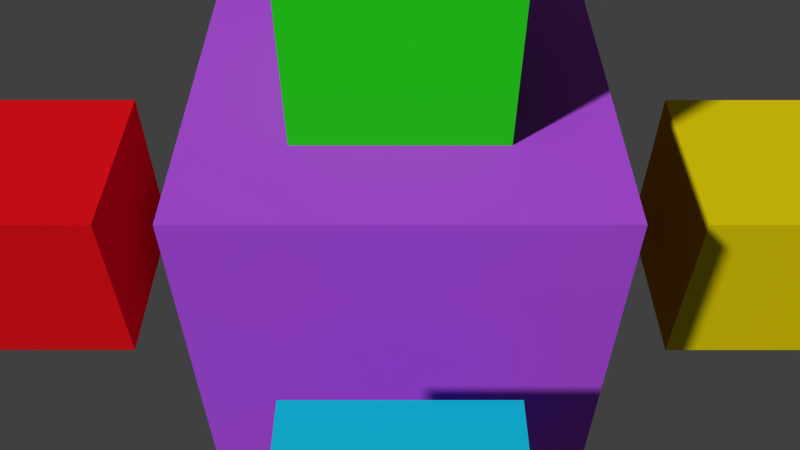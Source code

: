 # Source: spatial.blend  (saved by Blender 2.76.0; exported with 4.5.12 LTS)
import bpy
from mathutils import Matrix  # noqa: F401  (used for matrix-valued properties, if any)

bpy.ops.wm.read_factory_settings(use_empty=True)
scene = bpy.context.scene
scene.name = 'Scene'

# ---- collections
col_collection_1 = bpy.data.collections.new('Collection 1'); scene.collection.children.link(col_collection_1)

# ---- materials (node trees are filled in below, after node groups)
mat_material_001 = bpy.data.materials.new('Material.001')
mat_material_001.alpha_threshold = 0.0
mat_material_001.use_transparent_shadow = False
mat_material_001.diffuse_color = (0.4707, 0.0815, 0.8, 1.0)
mat_material_001.roughness = 0.5
mat_material = bpy.data.materials.new('Material')
mat_material.alpha_threshold = 0.0
mat_material.use_transparent_shadow = False
mat_material.diffuse_color = (0.02002, 0.005119, 0.8, 1.0)
mat_material.roughness = 0.5
mat_material.line_color = (0.0, 0.0, 0.0, 1.0)
mat_material_003 = bpy.data.materials.new('Material.003')
mat_material_003.alpha_threshold = 0.0
mat_material_003.use_transparent_shadow = False
mat_material_003.diffuse_color = (0.02388, 0.8, 0.01391, 1.0)
mat_material_003.roughness = 0.5
mat_material_003.line_color = (0.0, 0.0, 0.0, 1.0)
mat_material_004 = bpy.data.materials.new('Material.004')
mat_material_004.alpha_threshold = 0.0
mat_material_004.use_transparent_shadow = False
mat_material_004.diffuse_color = (0.8, 0.2216, 0.006109, 1.0)
mat_material_004.roughness = 0.5
mat_material_004.line_color = (0.0, 0.0, 0.0, 1.0)
mat_material_005 = bpy.data.materials.new('Material.005')
mat_material_005.alpha_threshold = 0.0
mat_material_005.use_transparent_shadow = False
mat_material_005.diffuse_color = (0.007689, 0.5496, 0.8, 1.0)
mat_material_005.roughness = 0.5
mat_material_005.line_color = (0.0, 0.0, 0.0, 1.0)
mat_material_006 = bpy.data.materials.new('Material.006')
mat_material_006.alpha_threshold = 0.0
mat_material_006.use_transparent_shadow = False
mat_material_006.diffuse_color = (0.8, 0.661, 0.6819, 1.0)
mat_material_006.roughness = 0.5
mat_material_006.line_color = (0.0, 0.0, 0.0, 1.0)
mat_material_007 = bpy.data.materials.new('Material.007')
mat_material_007.alpha_threshold = 0.0
mat_material_007.use_transparent_shadow = False
mat_material_007.diffuse_color = (0.8, 0.00618, 0.01104, 1.0)
mat_material_007.roughness = 0.5
mat_material_007.line_color = (0.0, 0.0, 0.0, 1.0)
mat_material_008 = bpy.data.materials.new('Material.008')
mat_material_008.alpha_threshold = 0.0
mat_material_008.use_transparent_shadow = False
mat_material_008.diffuse_color = (0.8, 0.6402, 0.003172, 1.0)
mat_material_008.roughness = 0.5
mat_material_008.line_color = (0.0, 0.0, 0.0, 1.0)

# ---- material node trees

# ---- world
world_world = bpy.data.worlds.new('World'); scene.world = world_world
world_world.color = (0.05088, 0.05088, 0.05088)
world_world.use_sun_shadow = False
world_world.sun_shadow_jitter_overblur = 0.0
world_world.cycles.sampling_method = 'MANUAL'
world_world.cycles.sample_map_resolution = 256

# ---- cameras
cam_camera_003 = bpy.data.cameras.new('Camera.003')
cam_camera_003.clip_end = 100.0
cam_camera_003.lens = 35.0
cam_camera_003.sensor_width = 32.0
cam_camera_003.sensor_height = 18.0
cam_camera_003.display_size = 2.0
cam_camera_003.dof.focus_distance = 0.0
cam_camera_003.dof.aperture_fstop = 128.0
cam_camera_003.dof.aperture_blades = 6
cam_camera_002 = bpy.data.cameras.new('Camera.002')
cam_camera_002.clip_end = 100.0
cam_camera_002.lens = 35.0
cam_camera_002.sensor_width = 32.0
cam_camera_002.sensor_height = 18.0
cam_camera_002.display_size = 2.0
cam_camera_002.dof.focus_distance = 0.0
cam_camera_002.dof.aperture_fstop = 128.0
cam_camera_002.dof.aperture_blades = 6
cam_camera_001 = bpy.data.cameras.new('Camera.001')
cam_camera_001.clip_end = 100.0
cam_camera_001.lens = 35.0
cam_camera_001.sensor_width = 32.0
cam_camera_001.sensor_height = 18.0
cam_camera_001.display_size = 2.0
cam_camera_001.dof.focus_distance = 0.0
cam_camera_001.dof.aperture_fstop = 128.0
cam_camera_001.dof.aperture_blades = 6
cam_camera = bpy.data.cameras.new('Camera')
cam_camera.clip_end = 100.0
cam_camera.lens = 35.0
cam_camera.sensor_width = 32.0
cam_camera.sensor_height = 18.0
cam_camera.display_size = 2.0
cam_camera.dof.focus_distance = 0.0
cam_camera.dof.aperture_fstop = 128.0
cam_camera.dof.aperture_blades = 6

# ---- meshes
me_cube_001 = bpy.data.meshes.new('Cube.001')
me_cube_001.from_pydata([(1.0, 1.0, -1.0), (1.0, -1.0, -1.0), (-1.0, -1.0, -1.0), (-1.0, 1.0, -1.0), (1.0, 1.0, 1.0), (1.0, -1.0, 1.0), (-1.0, -1.0, 1.0), (-1.0, 1.0, 1.0)], [], [(0, 1, 2, 3), (4, 7, 6, 5), (0, 4, 5, 1), (1, 5, 6, 2), (2, 6, 7, 3), (4, 0, 3, 7)])
me_cube_001.materials.append(mat_material_001)
me_cube_001.use_remesh_preserve_volume = False
me_cube_001.use_remesh_preserve_attributes = False
me_cube_001.use_mirror_vertex_groups = False
me_cube_001.update()
me_cube = bpy.data.meshes.new('Cube')
me_cube.from_pydata([(1.0, 1.0, -1.0), (1.0, -1.0, -1.0), (-1.0, -1.0, -1.0), (-1.0, 1.0, -1.0), (1.0, 1.0, 1.0), (1.0, -1.0, 1.0), (-1.0, -1.0, 1.0), (-1.0, 1.0, 1.0)], [], [(0, 1, 2, 3), (4, 7, 6, 5), (0, 4, 5, 1), (1, 5, 6, 2), (2, 6, 7, 3), (4, 0, 3, 7)])
me_cube.materials.append(mat_material)
me_cube.use_remesh_preserve_volume = False
me_cube.use_remesh_preserve_attributes = False
me_cube.use_mirror_vertex_groups = False
me_cube.update()
me_cube_003 = bpy.data.meshes.new('Cube.003')
me_cube_003.from_pydata([(1.0, 1.0, -1.0), (1.0, -1.0, -1.0), (-1.0, -1.0, -1.0), (-1.0, 1.0, -1.0), (1.0, 1.0, 1.0), (1.0, -1.0, 1.0), (-1.0, -1.0, 1.0), (-1.0, 1.0, 1.0)], [], [(0, 1, 2, 3), (4, 7, 6, 5), (0, 4, 5, 1), (1, 5, 6, 2), (2, 6, 7, 3), (4, 0, 3, 7)])
me_cube_003.materials.append(mat_material_003)
me_cube_003.use_remesh_preserve_volume = False
me_cube_003.use_remesh_preserve_attributes = False
me_cube_003.use_mirror_vertex_groups = False
me_cube_003.update()
me_cube_004 = bpy.data.meshes.new('Cube.004')
me_cube_004.from_pydata([(1.0, 1.0, -1.0), (1.0, -1.0, -1.0), (-1.0, -1.0, -1.0), (-1.0, 1.0, -1.0), (1.0, 1.0, 1.0), (1.0, -1.0, 1.0), (-1.0, -1.0, 1.0), (-1.0, 1.0, 1.0)], [], [(0, 1, 2, 3), (4, 7, 6, 5), (0, 4, 5, 1), (1, 5, 6, 2), (2, 6, 7, 3), (4, 0, 3, 7)])
me_cube_004.materials.append(mat_material_004)
me_cube_004.use_remesh_preserve_volume = False
me_cube_004.use_remesh_preserve_attributes = False
me_cube_004.use_mirror_vertex_groups = False
me_cube_004.update()
me_cube_005 = bpy.data.meshes.new('Cube.005')
me_cube_005.from_pydata([(1.0, 1.0, -1.0), (1.0, -1.0, -1.0), (-1.0, -1.0, -1.0), (-1.0, 1.0, -1.0), (1.0, 1.0, 1.0), (1.0, -1.0, 1.0), (-1.0, -1.0, 1.0), (-1.0, 1.0, 1.0)], [], [(0, 1, 2, 3), (4, 7, 6, 5), (0, 4, 5, 1), (1, 5, 6, 2), (2, 6, 7, 3), (4, 0, 3, 7)])
me_cube_005.materials.append(mat_material_005)
me_cube_005.use_remesh_preserve_volume = False
me_cube_005.use_remesh_preserve_attributes = False
me_cube_005.use_mirror_vertex_groups = False
me_cube_005.update()
me_cube_006 = bpy.data.meshes.new('Cube.006')
me_cube_006.from_pydata([(1.0, 1.0, -1.0), (1.0, -1.0, -1.0), (-1.0, -1.0, -1.0), (-1.0, 1.0, -1.0), (1.0, 1.0, 1.0), (1.0, -1.0, 1.0), (-1.0, -1.0, 1.0), (-1.0, 1.0, 1.0)], [], [(0, 1, 2, 3), (4, 7, 6, 5), (0, 4, 5, 1), (1, 5, 6, 2), (2, 6, 7, 3), (4, 0, 3, 7)])
me_cube_006.materials.append(mat_material_006)
me_cube_006.use_remesh_preserve_volume = False
me_cube_006.use_remesh_preserve_attributes = False
me_cube_006.use_mirror_vertex_groups = False
me_cube_006.update()
me_cube_007 = bpy.data.meshes.new('Cube.007')
me_cube_007.from_pydata([(1.0, 1.0, -1.0), (1.0, -1.0, -1.0), (-1.0, -1.0, -1.0), (-1.0, 1.0, -1.0), (1.0, 1.0, 1.0), (1.0, -1.0, 1.0), (-1.0, -1.0, 1.0), (-1.0, 1.0, 1.0)], [], [(0, 1, 2, 3), (4, 7, 6, 5), (0, 4, 5, 1), (1, 5, 6, 2), (2, 6, 7, 3), (4, 0, 3, 7)])
me_cube_007.materials.append(mat_material_007)
me_cube_007.use_remesh_preserve_volume = False
me_cube_007.use_remesh_preserve_attributes = False
me_cube_007.use_mirror_vertex_groups = False
me_cube_007.update()
me_cube_008 = bpy.data.meshes.new('Cube.008')
me_cube_008.from_pydata([(1.0, 1.0, -1.0), (1.0, -1.0, -1.0), (-1.0, -1.0, -1.0), (-1.0, 1.0, -1.0), (1.0, 1.0, 1.0), (1.0, -1.0, 1.0), (-1.0, -1.0, 1.0), (-1.0, 1.0, 1.0)], [], [(0, 1, 2, 3), (4, 7, 6, 5), (0, 4, 5, 1), (1, 5, 6, 2), (2, 6, 7, 3), (4, 0, 3, 7)])
me_cube_008.materials.append(mat_material_008)
me_cube_008.use_remesh_preserve_volume = False
me_cube_008.use_remesh_preserve_attributes = False
me_cube_008.use_mirror_vertex_groups = False
me_cube_008.update()

# ---- objects
ob_camerawest = bpy.data.objects.new('CameraWest', cam_camera_003)
ob_cameraeasttest = bpy.data.objects.new('CameraEastTest', cam_camera_002)
ob_camerawestusd = bpy.data.objects.new('CameraWestUSD', cam_camera_001)
ob_cameraeast = bpy.data.objects.new('CameraEast', cam_camera)
ob_main = bpy.data.objects.new('Main', me_cube_001)
ob_face_001 = bpy.data.objects.new('_face.001', None)
ob_inside = bpy.data.objects.new('Inside', me_cube)
ob_ontop = bpy.data.objects.new('OnTop', me_cube_003)
ob_towest = bpy.data.objects.new('ToWest', me_cube_004)
ob_face_002 = bpy.data.objects.new('_face.002', None)
ob_toeast = bpy.data.objects.new('ToEast', me_cube_005)
ob_below = bpy.data.objects.new('Below', me_cube_006)
ob_tosouth = bpy.data.objects.new('ToSouth', me_cube_007)
ob_tonorth = bpy.data.objects.new('ToNorth', me_cube_008)
ob_face = bpy.data.objects.new('_face', None)

# ---- transforms, parenting, visibility, modifiers, constraints
ob_camerawest.location = (-9.0, 0.0, 0.0)
ob_camerawest.rotation_euler = (0.0, 1.994e-06, 4.712)
ob_camerawest.lineart.crease_threshold = 0.0
ob_cameraeasttest.location = (7.0, 0.0, 0.0)
ob_cameraeasttest.rotation_euler = (0.0, 0.0, 1.571)
ob_cameraeasttest.lineart.crease_threshold = 0.0
ob_camerawestusd.location = (-9.0, 0.0, 0.0)
ob_camerawestusd.rotation_euler = (0.0, 3.142, 4.712)
ob_camerawestusd.lineart.crease_threshold = 0.0
ob_cameraeast.location = (7.0, 0.0, 7.0)
ob_cameraeast.rotation_euler = (0.7854, 0.0, 1.571)
ob_cameraeast.lineart.crease_threshold = 0.0
ob_main.location = (0.0, 0.0, 0.0)
ob_main.scale = (2.0, 2.0, 2.0)
ob_main.lock_rotations_4d = False
ob_main.empty_display_type = 'ARROWS'
ob_main.lineart.crease_threshold = 0.0
ob_face_001.parent = ob_main
ob_face_001.matrix_parent_inverse = Matrix(((0.5, 0.0, 0.0, 0.0), (0.0, 0.5, 0.0, 0.0), (0.0, 0.0, 0.5, 0.0), (0.0, 0.0, 0.0, 1.0)))
ob_face_001.location = (0.0, 0.0, 0.0)
ob_face_001.rotation_euler = (0.0, 0.0, 3.142)
ob_face_001.empty_display_type = 'ARROWS'
ob_face_001.empty_image_offset = (0.0, 0.0)
ob_face_001.lineart.crease_threshold = 0.0
ob_inside.location = (0.0, 0.0, 0.0)
ob_inside.lock_rotations_4d = False
ob_inside.empty_display_type = 'ARROWS'
ob_inside.show_in_front = True
ob_inside.lineart.crease_threshold = 0.0
ob_ontop.location = (0.0, 0.0, 3.0)
ob_ontop.lock_rotations_4d = False
ob_ontop.empty_display_type = 'ARROWS'
ob_ontop.lineart.crease_threshold = 0.0
ob_towest.location = (-4.0, 0.0, 0.0)
ob_towest.lock_rotations_4d = False
ob_towest.empty_display_type = 'ARROWS'
ob_towest.lineart.crease_threshold = 0.0
ob_face_002.parent = ob_towest
ob_face_002.matrix_parent_inverse = Matrix(((1.0, 0.0, 0.0, 4.0), (0.0, 1.0, 0.0, 0.0), (0.0, 0.0, 1.0, 0.0), (0.0, 0.0, 0.0, 1.0)))
ob_face_002.location = (-3.0, 0.0, 0.0)
ob_face_002.rotation_euler = (0.0, 0.0, -1.571)
ob_face_002.empty_display_type = 'ARROWS'
ob_face_002.empty_image_offset = (0.0, 0.0)
ob_face_002.lineart.crease_threshold = 0.0
ob_toeast.location = (4.0, 0.0, 0.0)
ob_toeast.lock_rotations_4d = False
ob_toeast.empty_display_type = 'ARROWS'
ob_toeast.lineart.crease_threshold = 0.0
ob_below.location = (0.0, 0.0, -4.0)
ob_below.lock_rotations_4d = False
ob_below.empty_display_type = 'ARROWS'
ob_below.lineart.crease_threshold = 0.0
ob_tosouth.location = (0.0, -4.0, 0.0)
ob_tosouth.lock_rotations_4d = False
ob_tosouth.empty_display_type = 'ARROWS'
ob_tosouth.lineart.crease_threshold = 0.0
ob_tonorth.location = (0.0, 4.0, 0.0)
ob_tonorth.lock_rotations_4d = False
ob_tonorth.empty_display_type = 'ARROWS'
ob_tonorth.lineart.crease_threshold = 0.0
ob_face.parent = ob_tonorth
ob_face.matrix_parent_inverse = Matrix(((1.0, 0.0, 0.0, -0.0), (0.0, 1.0, 0.0, -4.0), (0.0, 0.0, 1.0, -0.0), (0.0, 0.0, 0.0, 1.0)))
ob_face.location = (0.0, 3.0, 0.0)
ob_face.rotation_euler = (0.0, 0.0, 3.142)
ob_face.empty_display_type = 'ARROWS'
ob_face.empty_image_offset = (0.0, 0.0)
ob_face.lineart.crease_threshold = 0.0

# ---- collection membership
col_collection_1.objects.link(ob_camerawest)
col_collection_1.objects.link(ob_cameraeasttest)
col_collection_1.objects.link(ob_camerawestusd)
col_collection_1.objects.link(ob_cameraeast)
col_collection_1.objects.link(ob_main)
col_collection_1.objects.link(ob_face_001)
col_collection_1.objects.link(ob_inside)
col_collection_1.objects.link(ob_ontop)
col_collection_1.objects.link(ob_towest)
col_collection_1.objects.link(ob_face_002)
col_collection_1.objects.link(ob_toeast)
col_collection_1.objects.link(ob_below)
col_collection_1.objects.link(ob_tosouth)
col_collection_1.objects.link(ob_tonorth)
col_collection_1.objects.link(ob_face)

# ---- scene / render settings (as saved in the file)
scene.camera = ob_cameraeast
scene.frame_start = 1; scene.frame_end = 250; scene.frame_set(0)
scene.render.engine = 'BLENDER_EEVEE_NEXT'
scene.render.resolution_percentage = 50
scene.render.dither_intensity = 0.0
scene.cycles.use_denoising = False
scene.cycles.samples = 10
scene.cycles.sampling_pattern = 'TABULATED_SOBOL'
scene.cycles.light_sampling_threshold = 0.0
scene.cycles.use_adaptive_sampling = False
scene.cycles.use_light_tree = False
scene.cycles.blur_glossy = 0.0
scene.cycles.pixel_filter_type = 'GAUSSIAN'
scene.cycles.sample_clamp_indirect = 0.0
scene.view_settings.view_transform = 'Standard'
bpy.context.view_layer.update()

# ---- added for rendering (the .blend has no usable light): sun
light_auto_sun = bpy.data.lights.new('AutoSun', 'SUN')
light_auto_sun.energy = 3.0
light_auto_sun.angle = 0.0523599
ob_auto_sun = bpy.data.objects.new('AutoSun', light_auto_sun)
scene.collection.objects.link(ob_auto_sun)
ob_auto_sun.rotation_euler = (0.872665, 0.174533, 0.523599)
bpy.context.view_layer.update()

